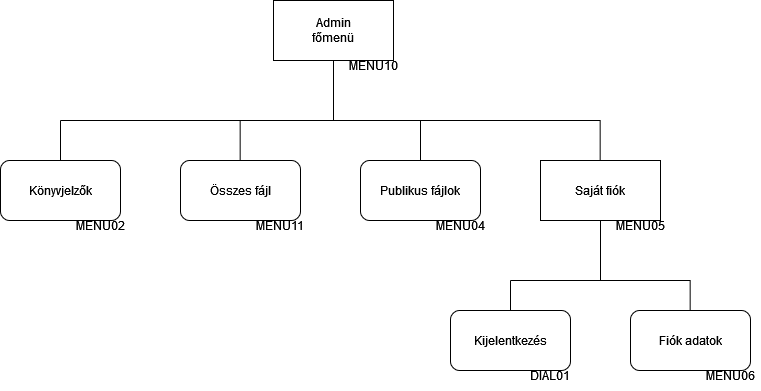

The diagram above was exported from draw.io. Its source (the exported page's mxGraphModel, read from the mxfile embedded in the PNG):
<mxGraphModel dx="989" dy="539" grid="1" gridSize="10" guides="1" tooltips="1" connect="1" arrows="1" fold="1" page="1" pageScale="1" pageWidth="827" pageHeight="1169" math="0" shadow="0">
  <root>
    <mxCell id="0" />
    <mxCell id="1" parent="0" />
    <mxCell id="NO5XObGEabhMuHuJffTi-1" value="&lt;div&gt;Admin&lt;/div&gt;&lt;div&gt;főmenü&lt;/div&gt;" style="rounded=0;whiteSpace=wrap;html=1;" vertex="1" parent="1">
      <mxGeometry x="340" y="90" width="120" height="60" as="geometry" />
    </mxCell>
    <mxCell id="QPlEVbD2VOw9pe8V_kbk-22" value="Saját fiók" style="rounded=0;whiteSpace=wrap;html=1;" vertex="1" parent="1">
      <mxGeometry x="607" y="250" width="120" height="60" as="geometry" />
    </mxCell>
    <mxCell id="QPlEVbD2VOw9pe8V_kbk-23" value="Kijelentkezés" style="rounded=1;whiteSpace=wrap;html=1;" vertex="1" parent="1">
      <mxGeometry x="517" y="400" width="120" height="60" as="geometry" />
    </mxCell>
    <mxCell id="QPlEVbD2VOw9pe8V_kbk-24" value="Fiók adatok" style="rounded=1;whiteSpace=wrap;html=1;" vertex="1" parent="1">
      <mxGeometry x="697" y="400" width="120" height="60" as="geometry" />
    </mxCell>
    <mxCell id="QPlEVbD2VOw9pe8V_kbk-25" value="" style="endArrow=none;html=1;rounded=0;entryX=0.5;entryY=1;entryDx=0;entryDy=0;" edge="1" parent="1" target="QPlEVbD2VOw9pe8V_kbk-22">
      <mxGeometry width="50" height="50" relative="1" as="geometry">
        <mxPoint x="667" y="370" as="sourcePoint" />
        <mxPoint x="707" y="340" as="targetPoint" />
      </mxGeometry>
    </mxCell>
    <mxCell id="QPlEVbD2VOw9pe8V_kbk-26" value="" style="endArrow=none;html=1;rounded=0;" edge="1" parent="1">
      <mxGeometry width="50" height="50" relative="1" as="geometry">
        <mxPoint x="577" y="370" as="sourcePoint" />
        <mxPoint x="757" y="370" as="targetPoint" />
      </mxGeometry>
    </mxCell>
    <mxCell id="QPlEVbD2VOw9pe8V_kbk-27" value="" style="endArrow=none;html=1;rounded=0;exitX=0.5;exitY=0;exitDx=0;exitDy=0;" edge="1" parent="1" source="QPlEVbD2VOw9pe8V_kbk-23">
      <mxGeometry width="50" height="50" relative="1" as="geometry">
        <mxPoint x="407" y="440" as="sourcePoint" />
        <mxPoint x="577" y="370" as="targetPoint" />
      </mxGeometry>
    </mxCell>
    <mxCell id="QPlEVbD2VOw9pe8V_kbk-28" value="" style="endArrow=none;html=1;rounded=0;exitX=0.5;exitY=0;exitDx=0;exitDy=0;" edge="1" parent="1">
      <mxGeometry width="50" height="50" relative="1" as="geometry">
        <mxPoint x="756.66" y="400" as="sourcePoint" />
        <mxPoint x="756.66" y="370" as="targetPoint" />
      </mxGeometry>
    </mxCell>
    <mxCell id="QPlEVbD2VOw9pe8V_kbk-29" value="&lt;div&gt;MENU02&lt;/div&gt;" style="text;html=1;align=center;verticalAlign=middle;whiteSpace=wrap;rounded=0;" vertex="1" parent="1">
      <mxGeometry x="137" y="300" width="60" height="30" as="geometry" />
    </mxCell>
    <mxCell id="QPlEVbD2VOw9pe8V_kbk-30" value="MENU11" style="text;html=1;align=center;verticalAlign=middle;whiteSpace=wrap;rounded=0;" vertex="1" parent="1">
      <mxGeometry x="317" y="300" width="60" height="30" as="geometry" />
    </mxCell>
    <mxCell id="QPlEVbD2VOw9pe8V_kbk-31" value="MENU04" style="text;html=1;align=center;verticalAlign=middle;whiteSpace=wrap;rounded=0;" vertex="1" parent="1">
      <mxGeometry x="497" y="300" width="60" height="30" as="geometry" />
    </mxCell>
    <mxCell id="QPlEVbD2VOw9pe8V_kbk-32" value="MENU05" style="text;html=1;align=center;verticalAlign=middle;whiteSpace=wrap;rounded=0;" vertex="1" parent="1">
      <mxGeometry x="677" y="300" width="60" height="30" as="geometry" />
    </mxCell>
    <mxCell id="QPlEVbD2VOw9pe8V_kbk-33" value="MENU06" style="text;html=1;align=center;verticalAlign=middle;whiteSpace=wrap;rounded=0;" vertex="1" parent="1">
      <mxGeometry x="767" y="450" width="60" height="30" as="geometry" />
    </mxCell>
    <mxCell id="QPlEVbD2VOw9pe8V_kbk-34" value="DIAL01" style="text;html=1;align=center;verticalAlign=middle;whiteSpace=wrap;rounded=0;" vertex="1" parent="1">
      <mxGeometry x="587" y="450" width="60" height="30" as="geometry" />
    </mxCell>
    <mxCell id="QPlEVbD2VOw9pe8V_kbk-35" value="" style="endArrow=none;html=1;rounded=0;exitX=0.5;exitY=0;exitDx=0;exitDy=0;" edge="1" parent="1">
      <mxGeometry width="50" height="50" relative="1" as="geometry">
        <mxPoint x="127" y="250" as="sourcePoint" />
        <mxPoint x="127" y="210" as="targetPoint" />
      </mxGeometry>
    </mxCell>
    <mxCell id="QPlEVbD2VOw9pe8V_kbk-36" value="" style="endArrow=none;html=1;rounded=0;exitX=0.5;exitY=0;exitDx=0;exitDy=0;" edge="1" parent="1">
      <mxGeometry width="50" height="50" relative="1" as="geometry">
        <mxPoint x="306.65999999999997" y="250" as="sourcePoint" />
        <mxPoint x="306.65999999999997" y="210" as="targetPoint" />
      </mxGeometry>
    </mxCell>
    <mxCell id="QPlEVbD2VOw9pe8V_kbk-37" value="" style="endArrow=none;html=1;rounded=0;exitX=0.5;exitY=0;exitDx=0;exitDy=0;" edge="1" parent="1">
      <mxGeometry width="50" height="50" relative="1" as="geometry">
        <mxPoint x="487" y="250" as="sourcePoint" />
        <mxPoint x="487" y="210" as="targetPoint" />
      </mxGeometry>
    </mxCell>
    <mxCell id="QPlEVbD2VOw9pe8V_kbk-38" value="" style="endArrow=none;html=1;rounded=0;exitX=0.5;exitY=0;exitDx=0;exitDy=0;" edge="1" parent="1">
      <mxGeometry width="50" height="50" relative="1" as="geometry">
        <mxPoint x="666.6600000000001" y="250" as="sourcePoint" />
        <mxPoint x="666.6600000000001" y="210" as="targetPoint" />
      </mxGeometry>
    </mxCell>
    <mxCell id="QPlEVbD2VOw9pe8V_kbk-39" value="" style="endArrow=none;html=1;rounded=0;" edge="1" parent="1">
      <mxGeometry width="50" height="50" relative="1" as="geometry">
        <mxPoint x="127" y="210" as="sourcePoint" />
        <mxPoint x="667" y="210" as="targetPoint" />
      </mxGeometry>
    </mxCell>
    <mxCell id="QPlEVbD2VOw9pe8V_kbk-40" value="Könyvjelzők" style="rounded=1;whiteSpace=wrap;html=1;" vertex="1" parent="1">
      <mxGeometry x="67" y="250" width="120" height="60" as="geometry" />
    </mxCell>
    <mxCell id="QPlEVbD2VOw9pe8V_kbk-41" value="Összes fájl" style="rounded=1;whiteSpace=wrap;html=1;" vertex="1" parent="1">
      <mxGeometry x="247" y="250" width="120" height="60" as="geometry" />
    </mxCell>
    <mxCell id="QPlEVbD2VOw9pe8V_kbk-42" value="Publikus fájlok" style="rounded=1;whiteSpace=wrap;html=1;" vertex="1" parent="1">
      <mxGeometry x="427" y="250" width="120" height="60" as="geometry" />
    </mxCell>
    <mxCell id="QPlEVbD2VOw9pe8V_kbk-43" value="" style="endArrow=none;html=1;rounded=0;exitX=0.5;exitY=1;exitDx=0;exitDy=0;" edge="1" parent="1" source="NO5XObGEabhMuHuJffTi-1">
      <mxGeometry width="50" height="50" relative="1" as="geometry">
        <mxPoint x="210" y="210" as="sourcePoint" />
        <mxPoint x="400" y="210" as="targetPoint" />
      </mxGeometry>
    </mxCell>
    <mxCell id="cM1YMqBC-2Arszk6kAWc-1" value="MENU10" style="text;html=1;align=center;verticalAlign=middle;whiteSpace=wrap;rounded=0;" vertex="1" parent="1">
      <mxGeometry x="410" y="140" width="60" height="30" as="geometry" />
    </mxCell>
  </root>
</mxGraphModel>